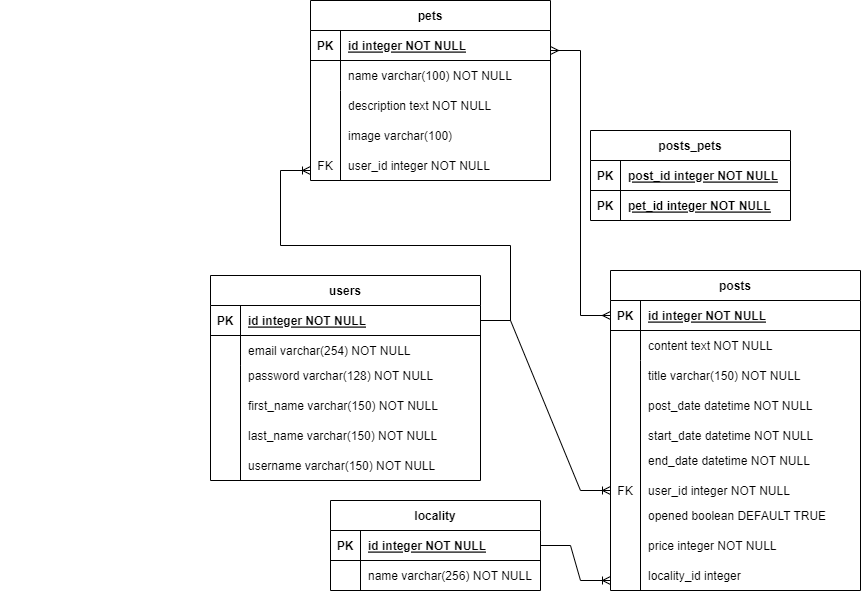

The diagram above was exported from draw.io. Its source (the exported page's mxGraphModel, read from the mxfile embedded in the PNG):
<mxGraphModel dx="1750" dy="968" grid="1" gridSize="10" guides="1" tooltips="1" connect="1" arrows="1" fold="1" page="1" pageScale="1" pageWidth="850" pageHeight="1100" math="0" shadow="0" extFonts="Permanent Marker^https://fonts.googleapis.com/css?family=Permanent+Marker">
  <root>
    <mxCell id="0" />
    <mxCell id="1" parent="0" />
    <mxCell id="C-vyLk0tnHw3VtMMgP7b-23" value="users" style="shape=table;startSize=30;container=1;collapsible=1;childLayout=tableLayout;fixedRows=1;rowLines=0;fontStyle=1;align=center;resizeLast=1;" parent="1" vertex="1">
      <mxGeometry x="740" y="375" width="270" height="205" as="geometry" />
    </mxCell>
    <mxCell id="C-vyLk0tnHw3VtMMgP7b-24" value="" style="shape=partialRectangle;collapsible=0;dropTarget=0;pointerEvents=0;fillColor=none;points=[[0,0.5],[1,0.5]];portConstraint=eastwest;top=0;left=0;right=0;bottom=1;" parent="C-vyLk0tnHw3VtMMgP7b-23" vertex="1">
      <mxGeometry y="30" width="270" height="30" as="geometry" />
    </mxCell>
    <mxCell id="C-vyLk0tnHw3VtMMgP7b-25" value="PK" style="shape=partialRectangle;overflow=hidden;connectable=0;fillColor=none;top=0;left=0;bottom=0;right=0;fontStyle=1;" parent="C-vyLk0tnHw3VtMMgP7b-24" vertex="1">
      <mxGeometry width="30" height="30" as="geometry">
        <mxRectangle width="30" height="30" as="alternateBounds" />
      </mxGeometry>
    </mxCell>
    <mxCell id="C-vyLk0tnHw3VtMMgP7b-26" value="id integer NOT NULL" style="shape=partialRectangle;overflow=hidden;connectable=0;fillColor=none;top=0;left=0;bottom=0;right=0;align=left;spacingLeft=6;fontStyle=5;" parent="C-vyLk0tnHw3VtMMgP7b-24" vertex="1">
      <mxGeometry x="30" width="240" height="30" as="geometry">
        <mxRectangle width="240" height="30" as="alternateBounds" />
      </mxGeometry>
    </mxCell>
    <mxCell id="C-vyLk0tnHw3VtMMgP7b-27" value="" style="shape=partialRectangle;collapsible=0;dropTarget=0;pointerEvents=0;fillColor=none;points=[[0,0.5],[1,0.5]];portConstraint=eastwest;top=0;left=0;right=0;bottom=0;" parent="C-vyLk0tnHw3VtMMgP7b-23" vertex="1">
      <mxGeometry y="60" width="270" height="30" as="geometry" />
    </mxCell>
    <mxCell id="C-vyLk0tnHw3VtMMgP7b-28" value="" style="shape=partialRectangle;overflow=hidden;connectable=0;fillColor=none;top=0;left=0;bottom=0;right=0;" parent="C-vyLk0tnHw3VtMMgP7b-27" vertex="1">
      <mxGeometry width="30" height="30" as="geometry">
        <mxRectangle width="30" height="30" as="alternateBounds" />
      </mxGeometry>
    </mxCell>
    <mxCell id="C-vyLk0tnHw3VtMMgP7b-29" value="email varchar(254) NOT NULL" style="shape=partialRectangle;overflow=hidden;connectable=0;fillColor=none;top=0;left=0;bottom=0;right=0;align=left;spacingLeft=6;" parent="C-vyLk0tnHw3VtMMgP7b-27" vertex="1">
      <mxGeometry x="30" width="240" height="30" as="geometry">
        <mxRectangle width="240" height="30" as="alternateBounds" />
      </mxGeometry>
    </mxCell>
    <mxCell id="B4D12jHjPEdnW9bmFc3t-182" value="" style="shape=partialRectangle;collapsible=0;dropTarget=0;pointerEvents=0;fillColor=none;points=[[0,0.5],[1,0.5]];portConstraint=eastwest;top=0;left=0;right=0;bottom=0;" parent="C-vyLk0tnHw3VtMMgP7b-23" vertex="1">
      <mxGeometry y="90" width="270" height="30" as="geometry" />
    </mxCell>
    <mxCell id="B4D12jHjPEdnW9bmFc3t-183" value="" style="shape=partialRectangle;overflow=hidden;connectable=0;fillColor=none;top=0;left=0;bottom=0;right=0;" parent="B4D12jHjPEdnW9bmFc3t-182" vertex="1">
      <mxGeometry width="30" height="30" as="geometry">
        <mxRectangle width="30" height="30" as="alternateBounds" />
      </mxGeometry>
    </mxCell>
    <mxCell id="B4D12jHjPEdnW9bmFc3t-184" value="" style="shape=partialRectangle;overflow=hidden;connectable=0;fillColor=none;top=0;left=0;bottom=0;right=0;align=left;spacingLeft=6;" parent="B4D12jHjPEdnW9bmFc3t-182" vertex="1">
      <mxGeometry x="30" width="240" height="30" as="geometry">
        <mxRectangle width="240" height="30" as="alternateBounds" />
      </mxGeometry>
    </mxCell>
    <mxCell id="B4D12jHjPEdnW9bmFc3t-10" value="" style="shape=partialRectangle;overflow=hidden;connectable=0;fillColor=none;top=0;left=0;bottom=0;right=0;" parent="1" vertex="1">
      <mxGeometry x="740" y="465" width="30" height="30" as="geometry">
        <mxRectangle width="30" height="30" as="alternateBounds" />
      </mxGeometry>
    </mxCell>
    <mxCell id="B4D12jHjPEdnW9bmFc3t-11" value="password varchar(128) NOT NULL" style="shape=partialRectangle;overflow=hidden;connectable=0;fillColor=none;top=0;left=0;bottom=0;right=0;align=left;spacingLeft=6;" parent="1" vertex="1">
      <mxGeometry x="770" y="460" width="220" height="30" as="geometry">
        <mxRectangle width="220" height="30" as="alternateBounds" />
      </mxGeometry>
    </mxCell>
    <mxCell id="B4D12jHjPEdnW9bmFc3t-14" value="" style="endArrow=none;html=1;rounded=0;" parent="1" edge="1">
      <mxGeometry width="50" height="50" relative="1" as="geometry">
        <mxPoint x="770" y="580" as="sourcePoint" />
        <mxPoint x="770" y="465" as="targetPoint" />
      </mxGeometry>
    </mxCell>
    <mxCell id="B4D12jHjPEdnW9bmFc3t-22" value="" style="shape=partialRectangle;overflow=hidden;connectable=0;fillColor=none;top=0;left=0;bottom=0;right=0;fontStyle=0;" parent="1" vertex="1">
      <mxGeometry x="530" y="250" width="30" height="30" as="geometry">
        <mxRectangle width="30" height="30" as="alternateBounds" />
      </mxGeometry>
    </mxCell>
    <mxCell id="B4D12jHjPEdnW9bmFc3t-23" value="" style="shape=partialRectangle;overflow=hidden;connectable=0;fillColor=none;top=0;left=0;bottom=0;right=0;" parent="1" vertex="1">
      <mxGeometry x="530" y="280" width="30" height="30" as="geometry">
        <mxRectangle width="30" height="30" as="alternateBounds" />
      </mxGeometry>
    </mxCell>
    <mxCell id="B4D12jHjPEdnW9bmFc3t-27" value="posts" style="shape=table;startSize=30;container=1;collapsible=1;childLayout=tableLayout;fixedRows=1;rowLines=0;fontStyle=1;align=center;resizeLast=1;" parent="1" vertex="1">
      <mxGeometry x="1140" y="370" width="250" height="320" as="geometry" />
    </mxCell>
    <mxCell id="B4D12jHjPEdnW9bmFc3t-28" value="" style="shape=partialRectangle;collapsible=0;dropTarget=0;pointerEvents=0;fillColor=none;points=[[0,0.5],[1,0.5]];portConstraint=eastwest;top=0;left=0;right=0;bottom=1;" parent="B4D12jHjPEdnW9bmFc3t-27" vertex="1">
      <mxGeometry y="30" width="250" height="30" as="geometry" />
    </mxCell>
    <mxCell id="B4D12jHjPEdnW9bmFc3t-29" value="PK" style="shape=partialRectangle;overflow=hidden;connectable=0;fillColor=none;top=0;left=0;bottom=0;right=0;fontStyle=1;" parent="B4D12jHjPEdnW9bmFc3t-28" vertex="1">
      <mxGeometry width="30" height="30" as="geometry">
        <mxRectangle width="30" height="30" as="alternateBounds" />
      </mxGeometry>
    </mxCell>
    <mxCell id="B4D12jHjPEdnW9bmFc3t-30" value="id integer NOT NULL" style="shape=partialRectangle;overflow=hidden;connectable=0;fillColor=none;top=0;left=0;bottom=0;right=0;align=left;spacingLeft=6;fontStyle=5;" parent="B4D12jHjPEdnW9bmFc3t-28" vertex="1">
      <mxGeometry x="30" width="220" height="30" as="geometry">
        <mxRectangle width="220" height="30" as="alternateBounds" />
      </mxGeometry>
    </mxCell>
    <mxCell id="B4D12jHjPEdnW9bmFc3t-31" value="" style="shape=partialRectangle;collapsible=0;dropTarget=0;pointerEvents=0;fillColor=none;points=[[0,0.5],[1,0.5]];portConstraint=eastwest;top=0;left=0;right=0;bottom=0;" parent="B4D12jHjPEdnW9bmFc3t-27" vertex="1">
      <mxGeometry y="60" width="250" height="30" as="geometry" />
    </mxCell>
    <mxCell id="B4D12jHjPEdnW9bmFc3t-32" value="" style="shape=partialRectangle;overflow=hidden;connectable=0;fillColor=none;top=0;left=0;bottom=0;right=0;" parent="B4D12jHjPEdnW9bmFc3t-31" vertex="1">
      <mxGeometry width="30" height="30" as="geometry">
        <mxRectangle width="30" height="30" as="alternateBounds" />
      </mxGeometry>
    </mxCell>
    <mxCell id="B4D12jHjPEdnW9bmFc3t-33" value="content text NOT NULL" style="shape=partialRectangle;overflow=hidden;connectable=0;fillColor=none;top=0;left=0;bottom=0;right=0;align=left;spacingLeft=6;" parent="B4D12jHjPEdnW9bmFc3t-31" vertex="1">
      <mxGeometry x="30" width="220" height="30" as="geometry">
        <mxRectangle width="220" height="30" as="alternateBounds" />
      </mxGeometry>
    </mxCell>
    <mxCell id="B4D12jHjPEdnW9bmFc3t-35" value="" style="shape=partialRectangle;overflow=hidden;connectable=0;fillColor=none;top=0;left=0;bottom=0;right=0;" parent="1" vertex="1">
      <mxGeometry x="1140" y="460" width="30" height="30" as="geometry">
        <mxRectangle width="30" height="30" as="alternateBounds" />
      </mxGeometry>
    </mxCell>
    <mxCell id="B4D12jHjPEdnW9bmFc3t-36" value="title varchar(150) NOT NULL" style="shape=partialRectangle;overflow=hidden;connectable=0;fillColor=none;top=0;left=0;bottom=0;right=0;align=left;spacingLeft=6;" parent="1" vertex="1">
      <mxGeometry x="1170" y="460" width="220" height="30" as="geometry">
        <mxRectangle width="220" height="30" as="alternateBounds" />
      </mxGeometry>
    </mxCell>
    <mxCell id="B4D12jHjPEdnW9bmFc3t-38" value="" style="endArrow=none;html=1;rounded=0;" parent="1" edge="1">
      <mxGeometry width="50" height="50" relative="1" as="geometry">
        <mxPoint x="1170" y="690" as="sourcePoint" />
        <mxPoint x="1170" y="460" as="targetPoint" />
      </mxGeometry>
    </mxCell>
    <mxCell id="B4D12jHjPEdnW9bmFc3t-39" value="FK" style="shape=partialRectangle;overflow=hidden;connectable=0;fillColor=none;top=0;left=0;bottom=0;right=0;" parent="1" vertex="1">
      <mxGeometry x="1140" y="575" width="30" height="30" as="geometry">
        <mxRectangle width="30" height="30" as="alternateBounds" />
      </mxGeometry>
    </mxCell>
    <mxCell id="B4D12jHjPEdnW9bmFc3t-40" value="post_date datetime NOT NULL" style="shape=partialRectangle;overflow=hidden;connectable=0;fillColor=none;top=0;left=0;bottom=0;right=0;align=left;spacingLeft=6;" parent="1" vertex="1">
      <mxGeometry x="1170" y="490" width="220" height="30" as="geometry">
        <mxRectangle width="220" height="30" as="alternateBounds" />
      </mxGeometry>
    </mxCell>
    <mxCell id="B4D12jHjPEdnW9bmFc3t-51" value="pets" style="shape=table;startSize=30;container=1;collapsible=1;childLayout=tableLayout;fixedRows=1;rowLines=0;fontStyle=1;align=center;resizeLast=1;" parent="1" vertex="1">
      <mxGeometry x="840" y="100" width="240" height="180" as="geometry" />
    </mxCell>
    <mxCell id="B4D12jHjPEdnW9bmFc3t-52" value="" style="shape=partialRectangle;collapsible=0;dropTarget=0;pointerEvents=0;fillColor=none;points=[[0,0.5],[1,0.5]];portConstraint=eastwest;top=0;left=0;right=0;bottom=1;" parent="B4D12jHjPEdnW9bmFc3t-51" vertex="1">
      <mxGeometry y="30" width="240" height="30" as="geometry" />
    </mxCell>
    <mxCell id="B4D12jHjPEdnW9bmFc3t-53" value="PK" style="shape=partialRectangle;overflow=hidden;connectable=0;fillColor=none;top=0;left=0;bottom=0;right=0;fontStyle=1;" parent="B4D12jHjPEdnW9bmFc3t-52" vertex="1">
      <mxGeometry width="30" height="30" as="geometry">
        <mxRectangle width="30" height="30" as="alternateBounds" />
      </mxGeometry>
    </mxCell>
    <mxCell id="B4D12jHjPEdnW9bmFc3t-54" value="id integer NOT NULL" style="shape=partialRectangle;overflow=hidden;connectable=0;fillColor=none;top=0;left=0;bottom=0;right=0;align=left;spacingLeft=6;fontStyle=5;" parent="B4D12jHjPEdnW9bmFc3t-52" vertex="1">
      <mxGeometry x="30" width="210" height="30" as="geometry">
        <mxRectangle width="210" height="30" as="alternateBounds" />
      </mxGeometry>
    </mxCell>
    <mxCell id="B4D12jHjPEdnW9bmFc3t-55" value="" style="shape=partialRectangle;collapsible=0;dropTarget=0;pointerEvents=0;fillColor=none;points=[[0,0.5],[1,0.5]];portConstraint=eastwest;top=0;left=0;right=0;bottom=0;" parent="B4D12jHjPEdnW9bmFc3t-51" vertex="1">
      <mxGeometry y="60" width="240" height="30" as="geometry" />
    </mxCell>
    <mxCell id="B4D12jHjPEdnW9bmFc3t-56" value="" style="shape=partialRectangle;overflow=hidden;connectable=0;fillColor=none;top=0;left=0;bottom=0;right=0;" parent="B4D12jHjPEdnW9bmFc3t-55" vertex="1">
      <mxGeometry width="30" height="30" as="geometry">
        <mxRectangle width="30" height="30" as="alternateBounds" />
      </mxGeometry>
    </mxCell>
    <mxCell id="B4D12jHjPEdnW9bmFc3t-57" value="name varchar(100) NOT NULL" style="shape=partialRectangle;overflow=hidden;connectable=0;fillColor=none;top=0;left=0;bottom=0;right=0;align=left;spacingLeft=6;" parent="B4D12jHjPEdnW9bmFc3t-55" vertex="1">
      <mxGeometry x="30" width="210" height="30" as="geometry">
        <mxRectangle width="210" height="30" as="alternateBounds" />
      </mxGeometry>
    </mxCell>
    <mxCell id="B4D12jHjPEdnW9bmFc3t-59" value="" style="shape=partialRectangle;overflow=hidden;connectable=0;fillColor=none;top=0;left=0;bottom=0;right=0;" parent="1" vertex="1">
      <mxGeometry x="840" y="190" width="30" height="30" as="geometry">
        <mxRectangle width="30" height="30" as="alternateBounds" />
      </mxGeometry>
    </mxCell>
    <mxCell id="B4D12jHjPEdnW9bmFc3t-60" value="description text NOT NULL" style="shape=partialRectangle;overflow=hidden;connectable=0;fillColor=none;top=0;left=0;bottom=0;right=0;align=left;spacingLeft=6;" parent="1" vertex="1">
      <mxGeometry x="870" y="190" width="165" height="30" as="geometry">
        <mxRectangle width="220" height="30" as="alternateBounds" />
      </mxGeometry>
    </mxCell>
    <mxCell id="B4D12jHjPEdnW9bmFc3t-62" value="" style="endArrow=none;html=1;rounded=0;" parent="1" edge="1">
      <mxGeometry width="50" height="50" relative="1" as="geometry">
        <mxPoint x="870" y="280" as="sourcePoint" />
        <mxPoint x="870" y="190" as="targetPoint" />
      </mxGeometry>
    </mxCell>
    <mxCell id="B4D12jHjPEdnW9bmFc3t-64" value="user_id integer NOT NULL" style="shape=partialRectangle;overflow=hidden;connectable=0;fillColor=none;top=0;left=0;bottom=0;right=0;align=left;spacingLeft=6;" parent="1" vertex="1">
      <mxGeometry x="870" y="250" width="165" height="30" as="geometry">
        <mxRectangle width="220" height="30" as="alternateBounds" />
      </mxGeometry>
    </mxCell>
    <mxCell id="IlCHDz4QoWSk5PJD6-nW-1" value="first_name varchar(150) NOT NULL" style="shape=partialRectangle;overflow=hidden;connectable=0;fillColor=none;top=0;left=0;bottom=0;right=0;align=left;spacingLeft=6;" parent="1" vertex="1">
      <mxGeometry x="770" y="490" width="220" height="30" as="geometry">
        <mxRectangle width="220" height="30" as="alternateBounds" />
      </mxGeometry>
    </mxCell>
    <mxCell id="IlCHDz4QoWSk5PJD6-nW-2" value="last_name varchar(150) NOT NULL" style="shape=partialRectangle;overflow=hidden;connectable=0;fillColor=none;top=0;left=0;bottom=0;right=0;align=left;spacingLeft=6;" parent="1" vertex="1">
      <mxGeometry x="770" y="520" width="220" height="30" as="geometry">
        <mxRectangle width="220" height="30" as="alternateBounds" />
      </mxGeometry>
    </mxCell>
    <mxCell id="IlCHDz4QoWSk5PJD6-nW-3" value="username varchar(150) NOT NULL" style="shape=partialRectangle;overflow=hidden;connectable=0;fillColor=none;top=0;left=0;bottom=0;right=0;align=left;spacingLeft=6;" parent="1" vertex="1">
      <mxGeometry x="770" y="550" width="220" height="30" as="geometry">
        <mxRectangle width="220" height="30" as="alternateBounds" />
      </mxGeometry>
    </mxCell>
    <mxCell id="IlCHDz4QoWSk5PJD6-nW-4" value="FK" style="shape=partialRectangle;overflow=hidden;connectable=0;fillColor=none;top=0;left=0;bottom=0;right=0;fontStyle=0;" parent="1" vertex="1">
      <mxGeometry x="840" y="250" width="30" height="30" as="geometry">
        <mxRectangle width="30" height="30" as="alternateBounds" />
      </mxGeometry>
    </mxCell>
    <mxCell id="IlCHDz4QoWSk5PJD6-nW-6" value="start_date datetime NOT NULL" style="shape=partialRectangle;overflow=hidden;connectable=0;fillColor=none;top=0;left=0;bottom=0;right=0;align=left;spacingLeft=6;" parent="1" vertex="1">
      <mxGeometry x="1170" y="520" width="220" height="30" as="geometry">
        <mxRectangle width="220" height="30" as="alternateBounds" />
      </mxGeometry>
    </mxCell>
    <mxCell id="IlCHDz4QoWSk5PJD6-nW-7" value="end_date datetime NOT NULL" style="shape=partialRectangle;overflow=hidden;connectable=0;fillColor=none;top=0;left=0;bottom=0;right=0;align=left;spacingLeft=6;" parent="1" vertex="1">
      <mxGeometry x="1170" y="545" width="220" height="30" as="geometry">
        <mxRectangle width="220" height="30" as="alternateBounds" />
      </mxGeometry>
    </mxCell>
    <mxCell id="IlCHDz4QoWSk5PJD6-nW-8" value="user_id integer NOT NULL" style="shape=partialRectangle;overflow=hidden;connectable=0;fillColor=none;top=0;left=0;bottom=0;right=0;align=left;spacingLeft=6;" parent="1" vertex="1">
      <mxGeometry x="1170" y="575" width="220" height="30" as="geometry">
        <mxRectangle width="220" height="30" as="alternateBounds" />
      </mxGeometry>
    </mxCell>
    <mxCell id="IlCHDz4QoWSk5PJD6-nW-9" value="opened boolean DEFAULT TRUE" style="shape=partialRectangle;overflow=hidden;connectable=0;fillColor=none;top=0;left=0;bottom=0;right=0;align=left;spacingLeft=6;" parent="1" vertex="1">
      <mxGeometry x="1170" y="600" width="220" height="30" as="geometry">
        <mxRectangle width="220" height="30" as="alternateBounds" />
      </mxGeometry>
    </mxCell>
    <mxCell id="IlCHDz4QoWSk5PJD6-nW-12" value="" style="edgeStyle=entityRelationEdgeStyle;fontSize=12;html=1;endArrow=ERoneToMany;rounded=0;" parent="1" source="C-vyLk0tnHw3VtMMgP7b-24" edge="1">
      <mxGeometry width="100" height="100" relative="1" as="geometry">
        <mxPoint x="650" y="330" as="sourcePoint" />
        <mxPoint x="840" y="270" as="targetPoint" />
      </mxGeometry>
    </mxCell>
    <mxCell id="IlCHDz4QoWSk5PJD6-nW-13" value="" style="edgeStyle=entityRelationEdgeStyle;fontSize=12;html=1;endArrow=ERoneToMany;rounded=0;exitX=1;exitY=0.5;exitDx=0;exitDy=0;" parent="1" source="C-vyLk0tnHw3VtMMgP7b-24" edge="1">
      <mxGeometry width="100" height="100" relative="1" as="geometry">
        <mxPoint x="670" y="430" as="sourcePoint" />
        <mxPoint x="1140" y="590" as="targetPoint" />
      </mxGeometry>
    </mxCell>
    <mxCell id="IlCHDz4QoWSk5PJD6-nW-14" value="" style="edgeStyle=entityRelationEdgeStyle;fontSize=12;html=1;endArrow=ERmany;startArrow=ERmany;rounded=0;entryX=0;entryY=0.5;entryDx=0;entryDy=0;" parent="1" target="B4D12jHjPEdnW9bmFc3t-28" edge="1">
      <mxGeometry width="100" height="100" relative="1" as="geometry">
        <mxPoint x="1080" y="150" as="sourcePoint" />
        <mxPoint x="1010" y="210" as="targetPoint" />
      </mxGeometry>
    </mxCell>
    <mxCell id="IlCHDz4QoWSk5PJD6-nW-15" value="posts_pets" style="shape=table;startSize=30;container=1;collapsible=1;childLayout=tableLayout;fixedRows=1;rowLines=0;fontStyle=1;align=center;resizeLast=1;" parent="1" vertex="1">
      <mxGeometry x="1120" y="230" width="200" height="90" as="geometry" />
    </mxCell>
    <mxCell id="IlCHDz4QoWSk5PJD6-nW-16" value="" style="shape=partialRectangle;collapsible=0;dropTarget=0;pointerEvents=0;fillColor=none;points=[[0,0.5],[1,0.5]];portConstraint=eastwest;top=0;left=0;right=0;bottom=1;" parent="IlCHDz4QoWSk5PJD6-nW-15" vertex="1">
      <mxGeometry y="30" width="200" height="30" as="geometry" />
    </mxCell>
    <mxCell id="IlCHDz4QoWSk5PJD6-nW-17" value="PK" style="shape=partialRectangle;overflow=hidden;connectable=0;fillColor=none;top=0;left=0;bottom=0;right=0;fontStyle=1;" parent="IlCHDz4QoWSk5PJD6-nW-16" vertex="1">
      <mxGeometry width="30" height="30" as="geometry">
        <mxRectangle width="30" height="30" as="alternateBounds" />
      </mxGeometry>
    </mxCell>
    <mxCell id="IlCHDz4QoWSk5PJD6-nW-18" value="post_id integer NOT NULL" style="shape=partialRectangle;overflow=hidden;connectable=0;fillColor=none;top=0;left=0;bottom=0;right=0;align=left;spacingLeft=6;fontStyle=5;" parent="IlCHDz4QoWSk5PJD6-nW-16" vertex="1">
      <mxGeometry x="30" width="170" height="30" as="geometry">
        <mxRectangle width="170" height="30" as="alternateBounds" />
      </mxGeometry>
    </mxCell>
    <mxCell id="IlCHDz4QoWSk5PJD6-nW-19" value="" style="shape=partialRectangle;collapsible=0;dropTarget=0;pointerEvents=0;fillColor=none;points=[[0,0.5],[1,0.5]];portConstraint=eastwest;top=0;left=0;right=0;bottom=0;" parent="IlCHDz4QoWSk5PJD6-nW-15" vertex="1">
      <mxGeometry y="60" width="200" height="30" as="geometry" />
    </mxCell>
    <mxCell id="IlCHDz4QoWSk5PJD6-nW-20" value="" style="shape=partialRectangle;overflow=hidden;connectable=0;fillColor=none;top=0;left=0;bottom=0;right=0;" parent="IlCHDz4QoWSk5PJD6-nW-19" vertex="1">
      <mxGeometry width="30" height="30" as="geometry">
        <mxRectangle width="30" height="30" as="alternateBounds" />
      </mxGeometry>
    </mxCell>
    <mxCell id="IlCHDz4QoWSk5PJD6-nW-21" value="" style="shape=partialRectangle;overflow=hidden;connectable=0;fillColor=none;top=0;left=0;bottom=0;right=0;align=left;spacingLeft=6;" parent="IlCHDz4QoWSk5PJD6-nW-19" vertex="1">
      <mxGeometry x="30" width="170" height="30" as="geometry">
        <mxRectangle width="170" height="30" as="alternateBounds" />
      </mxGeometry>
    </mxCell>
    <mxCell id="IlCHDz4QoWSk5PJD6-nW-22" value="" style="shape=partialRectangle;overflow=hidden;connectable=0;fillColor=none;top=0;left=0;bottom=0;right=0;" parent="1" vertex="1">
      <mxGeometry x="1120" y="250" width="30" height="30" as="geometry">
        <mxRectangle width="30" height="30" as="alternateBounds" />
      </mxGeometry>
    </mxCell>
    <mxCell id="IlCHDz4QoWSk5PJD6-nW-27" value="pet_id integer NOT NULL" style="shape=partialRectangle;overflow=hidden;connectable=0;fillColor=none;top=0;left=0;bottom=0;right=0;align=left;spacingLeft=6;fontStyle=5;" parent="1" vertex="1">
      <mxGeometry x="1150" y="290" width="210" height="30" as="geometry">
        <mxRectangle width="210" height="30" as="alternateBounds" />
      </mxGeometry>
    </mxCell>
    <mxCell id="IlCHDz4QoWSk5PJD6-nW-28" value="PK" style="shape=partialRectangle;overflow=hidden;connectable=0;fillColor=none;top=0;left=0;bottom=0;right=0;fontStyle=1;" parent="1" vertex="1">
      <mxGeometry x="1120" y="290" width="30" height="30" as="geometry">
        <mxRectangle width="30" height="30" as="alternateBounds" />
      </mxGeometry>
    </mxCell>
    <mxCell id="IlCHDz4QoWSk5PJD6-nW-29" value="price integer NOT NULL" style="shape=partialRectangle;overflow=hidden;connectable=0;fillColor=none;top=0;left=0;bottom=0;right=0;align=left;spacingLeft=6;" parent="1" vertex="1">
      <mxGeometry x="1170" y="630" width="220" height="30" as="geometry">
        <mxRectangle width="220" height="30" as="alternateBounds" />
      </mxGeometry>
    </mxCell>
    <mxCell id="6dCe67NfN1ZLB2SNC3hH-1" value="image varchar(100) " style="shape=partialRectangle;overflow=hidden;connectable=0;fillColor=none;top=0;left=0;bottom=0;right=0;align=left;spacingLeft=6;" vertex="1" parent="1">
      <mxGeometry x="870" y="220" width="180" height="30" as="geometry">
        <mxRectangle width="220" height="30" as="alternateBounds" />
      </mxGeometry>
    </mxCell>
    <mxCell id="6dCe67NfN1ZLB2SNC3hH-2" value="locality_id integer " style="shape=partialRectangle;overflow=hidden;connectable=0;fillColor=none;top=0;left=0;bottom=0;right=0;align=left;spacingLeft=6;" vertex="1" parent="1">
      <mxGeometry x="1170" y="660" width="220" height="30" as="geometry">
        <mxRectangle width="220" height="30" as="alternateBounds" />
      </mxGeometry>
    </mxCell>
    <mxCell id="6dCe67NfN1ZLB2SNC3hH-36" value="locality" style="shape=table;startSize=30;container=1;collapsible=1;childLayout=tableLayout;fixedRows=1;rowLines=0;fontStyle=1;align=center;resizeLast=1;" vertex="1" parent="1">
      <mxGeometry x="860" y="600" width="210" height="90" as="geometry" />
    </mxCell>
    <mxCell id="6dCe67NfN1ZLB2SNC3hH-37" value="" style="shape=partialRectangle;collapsible=0;dropTarget=0;pointerEvents=0;fillColor=none;points=[[0,0.5],[1,0.5]];portConstraint=eastwest;top=0;left=0;right=0;bottom=1;" vertex="1" parent="6dCe67NfN1ZLB2SNC3hH-36">
      <mxGeometry y="30" width="210" height="30" as="geometry" />
    </mxCell>
    <mxCell id="6dCe67NfN1ZLB2SNC3hH-38" value="PK" style="shape=partialRectangle;overflow=hidden;connectable=0;fillColor=none;top=0;left=0;bottom=0;right=0;fontStyle=1;" vertex="1" parent="6dCe67NfN1ZLB2SNC3hH-37">
      <mxGeometry width="30" height="30" as="geometry">
        <mxRectangle width="30" height="30" as="alternateBounds" />
      </mxGeometry>
    </mxCell>
    <mxCell id="6dCe67NfN1ZLB2SNC3hH-39" value="id integer NOT NULL" style="shape=partialRectangle;overflow=hidden;connectable=0;fillColor=none;top=0;left=0;bottom=0;right=0;align=left;spacingLeft=6;fontStyle=5;" vertex="1" parent="6dCe67NfN1ZLB2SNC3hH-37">
      <mxGeometry x="30" width="180" height="30" as="geometry">
        <mxRectangle width="180" height="30" as="alternateBounds" />
      </mxGeometry>
    </mxCell>
    <mxCell id="6dCe67NfN1ZLB2SNC3hH-40" value="" style="shape=partialRectangle;collapsible=0;dropTarget=0;pointerEvents=0;fillColor=none;points=[[0,0.5],[1,0.5]];portConstraint=eastwest;top=0;left=0;right=0;bottom=0;" vertex="1" parent="6dCe67NfN1ZLB2SNC3hH-36">
      <mxGeometry y="60" width="210" height="30" as="geometry" />
    </mxCell>
    <mxCell id="6dCe67NfN1ZLB2SNC3hH-41" value="" style="shape=partialRectangle;overflow=hidden;connectable=0;fillColor=none;top=0;left=0;bottom=0;right=0;" vertex="1" parent="6dCe67NfN1ZLB2SNC3hH-40">
      <mxGeometry width="30" height="30" as="geometry">
        <mxRectangle width="30" height="30" as="alternateBounds" />
      </mxGeometry>
    </mxCell>
    <mxCell id="6dCe67NfN1ZLB2SNC3hH-42" value="" style="shape=partialRectangle;overflow=hidden;connectable=0;fillColor=none;top=0;left=0;bottom=0;right=0;align=left;spacingLeft=6;" vertex="1" parent="6dCe67NfN1ZLB2SNC3hH-40">
      <mxGeometry x="30" width="180" height="30" as="geometry">
        <mxRectangle width="180" height="30" as="alternateBounds" />
      </mxGeometry>
    </mxCell>
    <mxCell id="6dCe67NfN1ZLB2SNC3hH-43" value="" style="shape=partialRectangle;overflow=hidden;connectable=0;fillColor=none;top=0;left=0;bottom=0;right=0;" vertex="1" parent="1">
      <mxGeometry x="860" y="620" width="30" height="30" as="geometry">
        <mxRectangle width="30" height="30" as="alternateBounds" />
      </mxGeometry>
    </mxCell>
    <mxCell id="6dCe67NfN1ZLB2SNC3hH-44" value="name varchar(256) NOT NULL" style="shape=partialRectangle;overflow=hidden;connectable=0;fillColor=none;top=0;left=0;bottom=0;right=0;align=left;spacingLeft=6;fontStyle=0;" vertex="1" parent="1">
      <mxGeometry x="890" y="660" width="210" height="30" as="geometry">
        <mxRectangle width="210" height="30" as="alternateBounds" />
      </mxGeometry>
    </mxCell>
    <mxCell id="6dCe67NfN1ZLB2SNC3hH-46" value="" style="edgeStyle=entityRelationEdgeStyle;fontSize=12;html=1;endArrow=ERoneToMany;rounded=0;strokeColor=#000000;fillColor=#D89EFF;exitX=1;exitY=0.5;exitDx=0;exitDy=0;" edge="1" parent="1" source="6dCe67NfN1ZLB2SNC3hH-37">
      <mxGeometry width="100" height="100" relative="1" as="geometry">
        <mxPoint x="1025" y="820" as="sourcePoint" />
        <mxPoint x="1140" y="680" as="targetPoint" />
      </mxGeometry>
    </mxCell>
  </root>
</mxGraphModel>